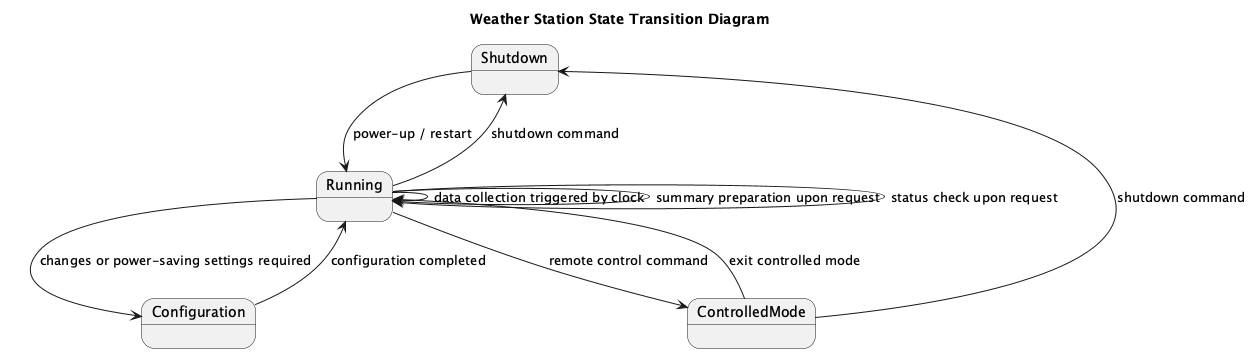

The diagram above was rendered by PlantUML. Its source (embedded in the PNG):
@startuml
title Weather Station State Transition Diagram

state Shutdown
state Running
state Configuration
state ControlledMode

Shutdown --> Running : power-up / restart

Running --> Configuration : changes or power-saving settings required
Running --> ControlledMode : remote control command
Running --> Shutdown : shutdown command

Configuration --> Running : configuration completed

Running --> Running : data collection triggered by clock
Running --> Running : summary preparation upon request
Running --> Running : status check upon request

ControlledMode --> Running : exit controlled mode
ControlledMode --> Shutdown : shutdown command

@enduml